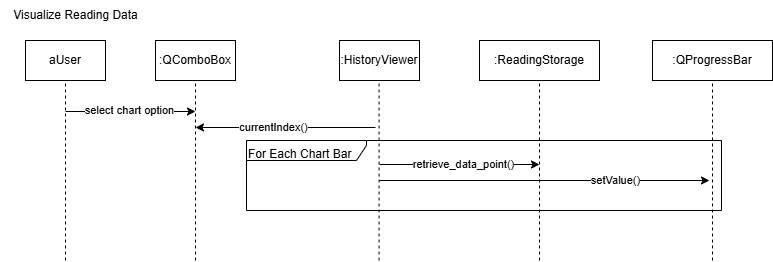

The diagram above was exported from draw.io. Its source (the exported page's mxGraphModel, read from the mxfile embedded in the PNG):
<mxGraphModel dx="1222" dy="1030" grid="1" gridSize="10" guides="1" tooltips="1" connect="1" arrows="1" fold="1" page="1" pageScale="1" pageWidth="10000" pageHeight="10000" math="0" shadow="0">
  <root>
    <mxCell id="0" />
    <mxCell id="1" parent="0" />
    <mxCell id="2" value="Visualize Reading Data" style="text;html=1;align=center;verticalAlign=middle;resizable=0;points=[];autosize=1;strokeColor=none;fillColor=none;" vertex="1" parent="1">
      <mxGeometry x="68" y="2800" width="150" height="30" as="geometry" />
    </mxCell>
    <mxCell id="3" value="&lt;div&gt;:HistoryViewer&lt;/div&gt;" style="html=1;whiteSpace=wrap;" vertex="1" parent="1">
      <mxGeometry x="407" y="2840" width="80" height="40" as="geometry" />
    </mxCell>
    <mxCell id="4" value=":ReadingStorage" style="html=1;whiteSpace=wrap;" vertex="1" parent="1">
      <mxGeometry x="547" y="2840" width="120" height="40" as="geometry" />
    </mxCell>
    <mxCell id="5" value="" style="endArrow=none;dashed=1;html=1;rounded=0;entryX=0.5;entryY=1;entryDx=0;entryDy=0;" edge="1" target="4" parent="1">
      <mxGeometry width="50" height="50" relative="1" as="geometry">
        <mxPoint x="607" y="3060" as="sourcePoint" />
        <mxPoint x="607" y="2940" as="targetPoint" />
      </mxGeometry>
    </mxCell>
    <mxCell id="6" value="" style="edgeStyle=none;orthogonalLoop=1;jettySize=auto;html=1;rounded=0;" edge="1" parent="1">
      <mxGeometry width="100" relative="1" as="geometry">
        <mxPoint x="447" y="2964" as="sourcePoint" />
        <mxPoint x="607" y="2964" as="targetPoint" />
        <Array as="points" />
      </mxGeometry>
    </mxCell>
    <mxCell id="7" value="retrieve_data_point()" style="edgeLabel;html=1;align=center;verticalAlign=middle;resizable=0;points=[];" connectable="0" vertex="1" parent="6">
      <mxGeometry x="-0.0132" y="-2" relative="1" as="geometry">
        <mxPoint x="5" y="-3" as="offset" />
      </mxGeometry>
    </mxCell>
    <mxCell id="8" value="" style="edgeStyle=none;orthogonalLoop=1;jettySize=auto;html=1;rounded=0;" edge="1" parent="1">
      <mxGeometry width="100" relative="1" as="geometry">
        <mxPoint x="447" y="2980" as="sourcePoint" />
        <mxPoint x="777" y="2980" as="targetPoint" />
        <Array as="points" />
      </mxGeometry>
    </mxCell>
    <mxCell id="9" value="setValue()" style="edgeLabel;html=1;align=center;verticalAlign=middle;resizable=0;points=[];" connectable="0" vertex="1" parent="8">
      <mxGeometry x="-0.0132" y="-2" relative="1" as="geometry">
        <mxPoint x="72" y="-3" as="offset" />
      </mxGeometry>
    </mxCell>
    <mxCell id="10" value=":QProgressBar" style="html=1;whiteSpace=wrap;" vertex="1" parent="1">
      <mxGeometry x="720" y="2840" width="120" height="40" as="geometry" />
    </mxCell>
    <mxCell id="11" value="" style="endArrow=none;dashed=1;html=1;rounded=0;entryX=0.5;entryY=1;entryDx=0;entryDy=0;" edge="1" target="10" parent="1">
      <mxGeometry width="50" height="50" relative="1" as="geometry">
        <mxPoint x="780" y="3060" as="sourcePoint" />
        <mxPoint x="780" y="2940" as="targetPoint" />
      </mxGeometry>
    </mxCell>
    <mxCell id="12" value=":QComboBox" style="html=1;whiteSpace=wrap;" vertex="1" parent="1">
      <mxGeometry x="223" y="2840" width="80" height="40" as="geometry" />
    </mxCell>
    <mxCell id="13" value="" style="endArrow=none;dashed=1;html=1;rounded=0;" edge="1" parent="1">
      <mxGeometry width="50" height="50" relative="1" as="geometry">
        <mxPoint x="263" y="3060" as="sourcePoint" />
        <mxPoint x="263" y="2880" as="targetPoint" />
      </mxGeometry>
    </mxCell>
    <mxCell id="14" value="aUser" style="html=1;whiteSpace=wrap;" vertex="1" parent="1">
      <mxGeometry x="93" y="2840" width="80" height="40" as="geometry" />
    </mxCell>
    <mxCell id="15" value="" style="endArrow=none;dashed=1;html=1;rounded=0;" edge="1" parent="1">
      <mxGeometry width="50" height="50" relative="1" as="geometry">
        <mxPoint x="133" y="3060" as="sourcePoint" />
        <mxPoint x="133" y="2880" as="targetPoint" />
      </mxGeometry>
    </mxCell>
    <mxCell id="16" value="" style="edgeStyle=none;orthogonalLoop=1;jettySize=auto;html=1;rounded=0;" edge="1" parent="1">
      <mxGeometry width="100" relative="1" as="geometry">
        <mxPoint x="133" y="2911" as="sourcePoint" />
        <mxPoint x="263" y="2911" as="targetPoint" />
        <Array as="points" />
      </mxGeometry>
    </mxCell>
    <mxCell id="17" value="select chart option" style="edgeLabel;html=1;align=center;verticalAlign=middle;resizable=0;points=[];" connectable="0" vertex="1" parent="16">
      <mxGeometry x="-0.1346" y="2" relative="1" as="geometry">
        <mxPoint x="6" as="offset" />
      </mxGeometry>
    </mxCell>
    <mxCell id="18" value="" style="edgeStyle=none;orthogonalLoop=1;jettySize=auto;html=1;rounded=0;" edge="1" parent="1">
      <mxGeometry width="100" relative="1" as="geometry">
        <mxPoint x="443" y="2927" as="sourcePoint" />
        <mxPoint x="263" y="2927" as="targetPoint" />
        <Array as="points" />
      </mxGeometry>
    </mxCell>
    <mxCell id="19" value="currentIndex()" style="edgeLabel;html=1;align=center;verticalAlign=middle;resizable=0;points=[];" connectable="0" vertex="1" parent="18">
      <mxGeometry x="0.1477" y="3" relative="1" as="geometry">
        <mxPoint y="-4" as="offset" />
      </mxGeometry>
    </mxCell>
    <mxCell id="20" value="For Each Chart Bar" style="shape=umlFrame;whiteSpace=wrap;html=1;pointerEvents=0;strokeColor=default;align=left;verticalAlign=top;fontFamily=Helvetica;fontSize=12;fontColor=default;fillColor=none;width=120;height=20;" vertex="1" parent="1">
      <mxGeometry x="314" y="2940" width="475" height="70" as="geometry" />
    </mxCell>
    <mxCell id="21" value="" style="endArrow=none;dashed=1;html=1;rounded=0;entryX=0.5;entryY=1;entryDx=0;entryDy=0;" edge="1" parent="1">
      <mxGeometry width="50" height="50" relative="1" as="geometry">
        <mxPoint x="446.58000000000004" y="3060" as="sourcePoint" />
        <mxPoint x="446.58000000000004" y="2880" as="targetPoint" />
      </mxGeometry>
    </mxCell>
  </root>
</mxGraphModel>